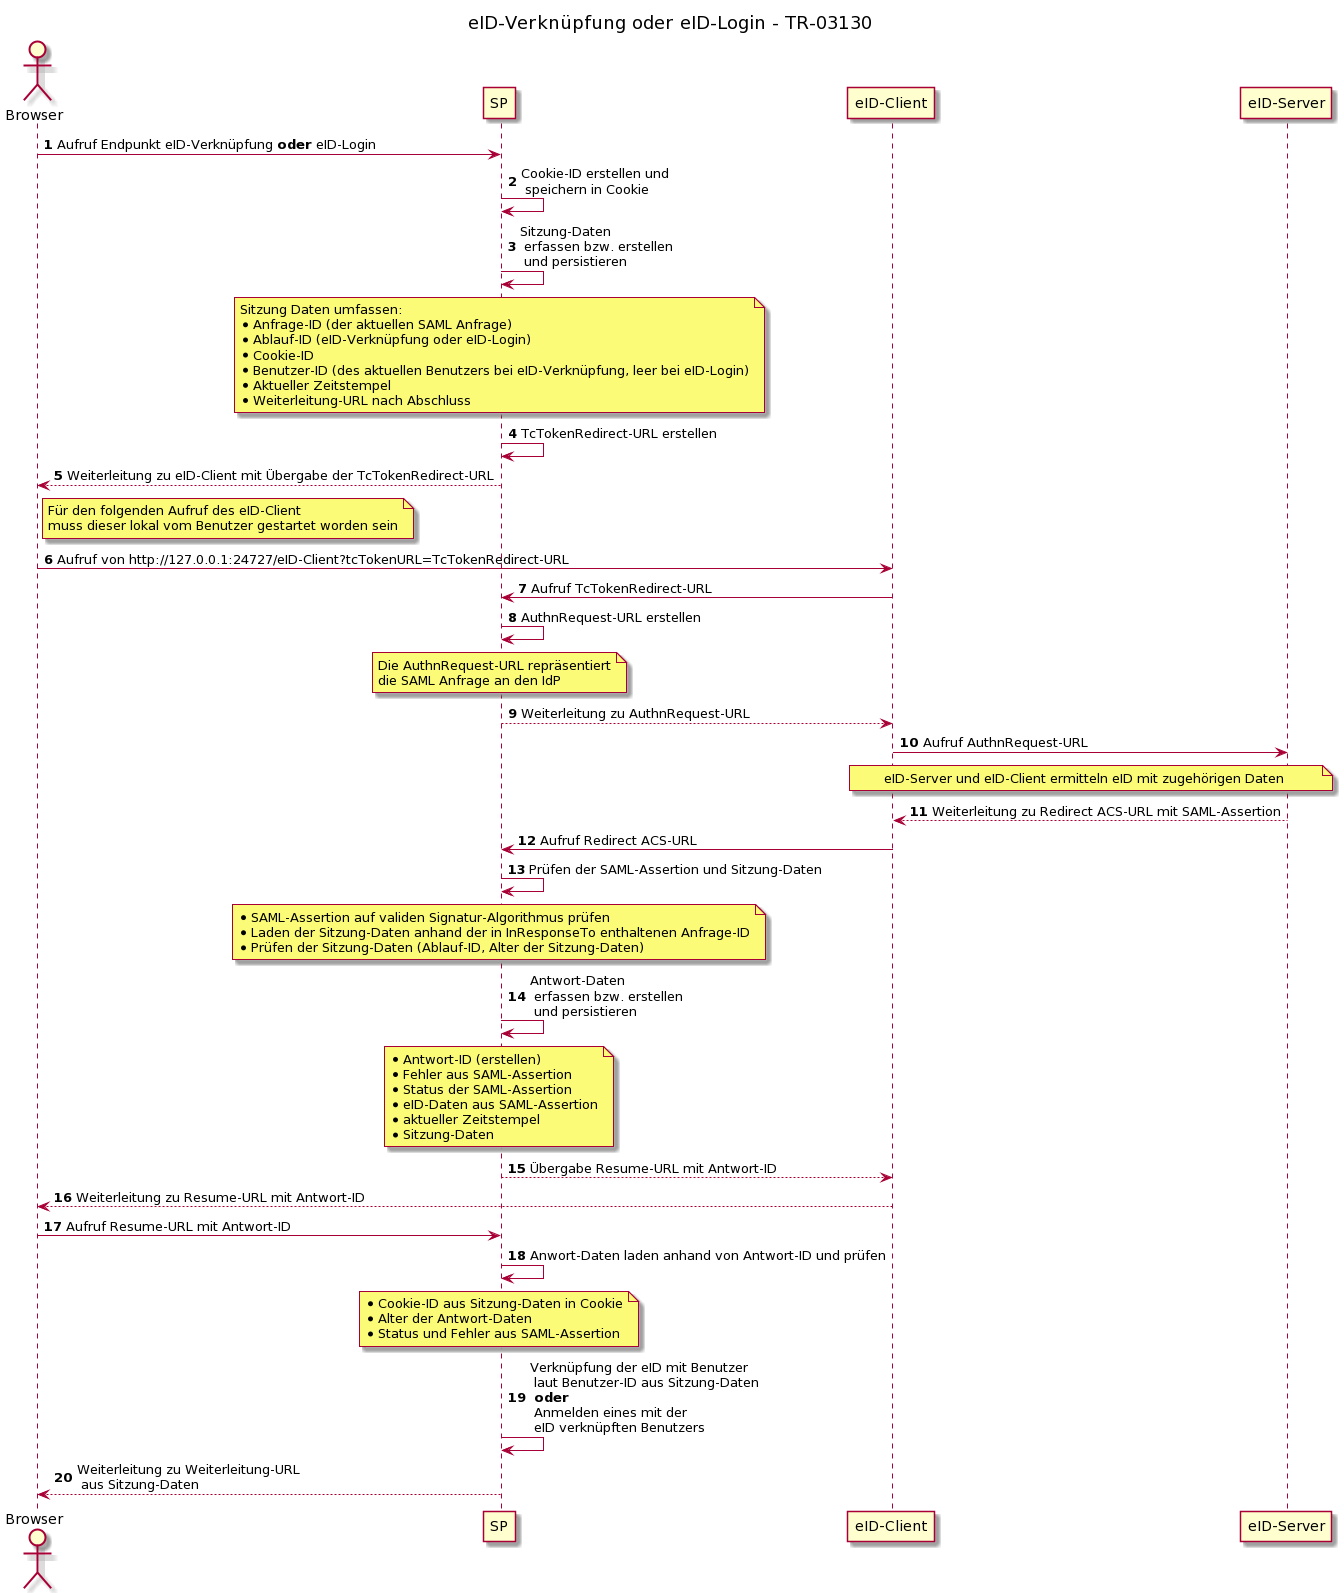

The diagram above was rendered by PlantUML. Its source (embedded in the PNG):
@startuml
title eID-Verknüpfung oder eID-Login - TR-03130
actor "Browser"
participant SP
participant "eID-Client"
participant "eID-Server"
autonumber
Browser -> SP: Aufruf Endpunkt eID-Verknüpfung **oder** eID-Login
SP -> SP: Cookie-ID erstellen und\n speichern in Cookie
SP -> SP : Sitzung-Daten\n erfassen bzw. erstellen\n und persistieren
note over SP
Sitzung Daten umfassen:
* Anfrage-ID (der aktuellen SAML Anfrage)
* Ablauf-ID (eID-Verknüpfung oder eID-Login)
* Cookie-ID
* Benutzer-ID (des aktuellen Benutzers bei eID-Verknüpfung, leer bei eID-Login)
* Aktueller Zeitstempel
* Weiterleitung-URL nach Abschluss
end note
SP -> SP: TcTokenRedirect-URL erstellen
SP --> Browser: Weiterleitung zu eID-Client mit Übergabe der TcTokenRedirect-URL
note right of Browser
Für den folgenden Aufruf des eID-Client
muss dieser lokal vom Benutzer gestartet worden sein
end note
Browser -> "eID-Client": Aufruf von http://127.0.0.1:24727/eID-Client?tcTokenURL=TcTokenRedirect-URL 
"eID-Client" -> SP: Aufruf TcTokenRedirect-URL
SP -> SP: AuthnRequest-URL erstellen
note over SP
Die AuthnRequest-URL repräsentiert
die SAML Anfrage an den IdP
end note
SP --> "eID-Client": Weiterleitung zu AuthnRequest-URL
"eID-Client" -> "eID-Server": Aufruf AuthnRequest-URL
note over "eID-Client", "eID-Server"
eID-Server und eID-Client ermitteln eID mit zugehörigen Daten
end note
return Weiterleitung zu Redirect ACS-URL mit SAML-Assertion
"eID-Client" -> SP: Aufruf Redirect ACS-URL
SP -> SP: Prüfen der SAML-Assertion und Sitzung-Daten
note over SP
* SAML-Assertion auf validen Signatur-Algorithmus prüfen
* Laden der Sitzung-Daten anhand der in InResponseTo enthaltenen Anfrage-ID
* Prüfen der Sitzung-Daten (Ablauf-ID, Alter der Sitzung-Daten)
end note
SP -> SP: Antwort-Daten\n erfassen bzw. erstellen\n und persistieren
note over SP
* Antwort-ID (erstellen)
* Fehler aus SAML-Assertion
* Status der SAML-Assertion
* eID-Daten aus SAML-Assertion
* aktueller Zeitstempel
* Sitzung-Daten
end note
SP --> "eID-Client": Übergabe Resume-URL mit Antwort-ID
"eID-Client" --> Browser: Weiterleitung zu Resume-URL mit Antwort-ID
Browser -> SP: Aufruf Resume-URL mit Antwort-ID
SP -> SP: Anwort-Daten laden anhand von Antwort-ID und prüfen
note over SP
* Cookie-ID aus Sitzung-Daten in Cookie
* Alter der Antwort-Daten
* Status und Fehler aus SAML-Assertion
end note
SP -> SP: Verknüpfung der eID mit Benutzer\n laut Benutzer-ID aus Sitzung-Daten\n **oder**\n Anmelden eines mit der\n eID verknüpften Benutzers
SP --> Browser: Weiterleitung zu Weiterleitung-URL\n aus Sitzung-Daten
@enduml